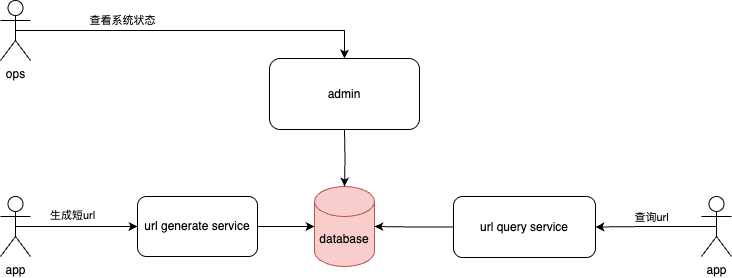

The diagram above was exported from draw.io. Its source (the exported page's mxGraphModel, read from the mxfile embedded in the PNG):
<mxGraphModel dx="787" dy="609" grid="0" gridSize="10" guides="1" tooltips="1" connect="1" arrows="1" fold="1" page="1" pageScale="1" pageWidth="2339" pageHeight="3300" math="0" shadow="0">
  <root>
    <mxCell id="0" />
    <mxCell id="1" parent="0" />
    <mxCell id="D_7F0HdjwMLH0Yc9IA_x-19" style="edgeStyle=orthogonalEdgeStyle;rounded=0;orthogonalLoop=1;jettySize=auto;html=1;exitX=1;exitY=0.5;exitDx=0;exitDy=0;" edge="1" parent="1" source="D_7F0HdjwMLH0Yc9IA_x-2" target="D_7F0HdjwMLH0Yc9IA_x-3">
      <mxGeometry relative="1" as="geometry" />
    </mxCell>
    <mxCell id="D_7F0HdjwMLH0Yc9IA_x-2" value="url generate service" style="rounded=1;whiteSpace=wrap;html=1;" vertex="1" parent="1">
      <mxGeometry x="444" y="307" width="120" height="60" as="geometry" />
    </mxCell>
    <mxCell id="D_7F0HdjwMLH0Yc9IA_x-3" value="database" style="shape=cylinder3;whiteSpace=wrap;html=1;boundedLbl=1;backgroundOutline=1;size=15;fillColor=#f8cecc;strokeColor=#b85450;" vertex="1" parent="1">
      <mxGeometry x="621" y="297" width="60" height="80" as="geometry" />
    </mxCell>
    <mxCell id="D_7F0HdjwMLH0Yc9IA_x-4" value="url query service" style="rounded=1;whiteSpace=wrap;html=1;" vertex="1" parent="1">
      <mxGeometry x="760" y="307" width="142" height="61" as="geometry" />
    </mxCell>
    <mxCell id="D_7F0HdjwMLH0Yc9IA_x-22" style="edgeStyle=orthogonalEdgeStyle;rounded=0;orthogonalLoop=1;jettySize=auto;html=1;exitX=0.5;exitY=1;exitDx=0;exitDy=0;entryX=0.5;entryY=0;entryDx=0;entryDy=0;entryPerimeter=0;" edge="1" parent="1" target="D_7F0HdjwMLH0Yc9IA_x-3">
      <mxGeometry relative="1" as="geometry">
        <mxPoint x="651" y="240" as="sourcePoint" />
      </mxGeometry>
    </mxCell>
    <mxCell id="D_7F0HdjwMLH0Yc9IA_x-23" style="edgeStyle=orthogonalEdgeStyle;rounded=0;orthogonalLoop=1;jettySize=auto;html=1;exitX=0;exitY=0.5;exitDx=0;exitDy=0;entryX=1;entryY=0.5;entryDx=0;entryDy=0;entryPerimeter=0;" edge="1" parent="1" source="D_7F0HdjwMLH0Yc9IA_x-4" target="D_7F0HdjwMLH0Yc9IA_x-3">
      <mxGeometry relative="1" as="geometry" />
    </mxCell>
    <mxCell id="D_7F0HdjwMLH0Yc9IA_x-50" value="查询url" style="edgeLabel;html=1;align=center;verticalAlign=middle;resizable=0;points=[];" vertex="1" connectable="0" parent="D_7F0HdjwMLH0Yc9IA_x-23">
      <mxGeometry x="0.1336" y="-2" relative="1" as="geometry">
        <mxPoint x="242" y="-8" as="offset" />
      </mxGeometry>
    </mxCell>
    <mxCell id="D_7F0HdjwMLH0Yc9IA_x-43" value="admin" style="rounded=1;whiteSpace=wrap;html=1;" vertex="1" parent="1">
      <mxGeometry x="576" y="169" width="150" height="71" as="geometry" />
    </mxCell>
    <mxCell id="D_7F0HdjwMLH0Yc9IA_x-48" style="edgeStyle=orthogonalEdgeStyle;rounded=0;orthogonalLoop=1;jettySize=auto;html=1;exitX=0.5;exitY=0.5;exitDx=0;exitDy=0;exitPerimeter=0;entryX=0;entryY=0.5;entryDx=0;entryDy=0;" edge="1" parent="1" source="D_7F0HdjwMLH0Yc9IA_x-47" target="D_7F0HdjwMLH0Yc9IA_x-2">
      <mxGeometry relative="1" as="geometry" />
    </mxCell>
    <mxCell id="D_7F0HdjwMLH0Yc9IA_x-49" value="生成短url" style="edgeLabel;html=1;align=center;verticalAlign=middle;resizable=0;points=[];" vertex="1" connectable="0" parent="D_7F0HdjwMLH0Yc9IA_x-48">
      <mxGeometry x="-0.3443" relative="1" as="geometry">
        <mxPoint x="16" y="-12" as="offset" />
      </mxGeometry>
    </mxCell>
    <mxCell id="D_7F0HdjwMLH0Yc9IA_x-47" value="app" style="shape=umlActor;verticalLabelPosition=bottom;verticalAlign=top;html=1;outlineConnect=0;" vertex="1" parent="1">
      <mxGeometry x="307" y="307" width="30" height="60" as="geometry" />
    </mxCell>
    <mxCell id="D_7F0HdjwMLH0Yc9IA_x-53" style="edgeStyle=orthogonalEdgeStyle;rounded=0;orthogonalLoop=1;jettySize=auto;html=1;exitX=0.5;exitY=0.5;exitDx=0;exitDy=0;exitPerimeter=0;entryX=1;entryY=0.5;entryDx=0;entryDy=0;" edge="1" parent="1" source="D_7F0HdjwMLH0Yc9IA_x-52" target="D_7F0HdjwMLH0Yc9IA_x-4">
      <mxGeometry relative="1" as="geometry" />
    </mxCell>
    <mxCell id="D_7F0HdjwMLH0Yc9IA_x-52" value="app" style="shape=umlActor;verticalLabelPosition=bottom;verticalAlign=top;html=1;outlineConnect=0;" vertex="1" parent="1">
      <mxGeometry x="1008" y="307" width="30" height="60" as="geometry" />
    </mxCell>
    <mxCell id="D_7F0HdjwMLH0Yc9IA_x-55" style="edgeStyle=orthogonalEdgeStyle;rounded=0;orthogonalLoop=1;jettySize=auto;html=1;exitX=0.5;exitY=0.5;exitDx=0;exitDy=0;exitPerimeter=0;entryX=0.5;entryY=0;entryDx=0;entryDy=0;" edge="1" parent="1" source="D_7F0HdjwMLH0Yc9IA_x-54" target="D_7F0HdjwMLH0Yc9IA_x-43">
      <mxGeometry relative="1" as="geometry" />
    </mxCell>
    <mxCell id="D_7F0HdjwMLH0Yc9IA_x-58" value="查看系统状态" style="edgeLabel;html=1;align=center;verticalAlign=middle;resizable=0;points=[];" vertex="1" connectable="0" parent="D_7F0HdjwMLH0Yc9IA_x-55">
      <mxGeometry x="-0.4118" y="2" relative="1" as="geometry">
        <mxPoint x="1" y="-9" as="offset" />
      </mxGeometry>
    </mxCell>
    <mxCell id="D_7F0HdjwMLH0Yc9IA_x-54" value="ops" style="shape=umlActor;verticalLabelPosition=bottom;verticalAlign=top;html=1;outlineConnect=0;" vertex="1" parent="1">
      <mxGeometry x="307" y="111" width="30" height="60" as="geometry" />
    </mxCell>
  </root>
</mxGraphModel>